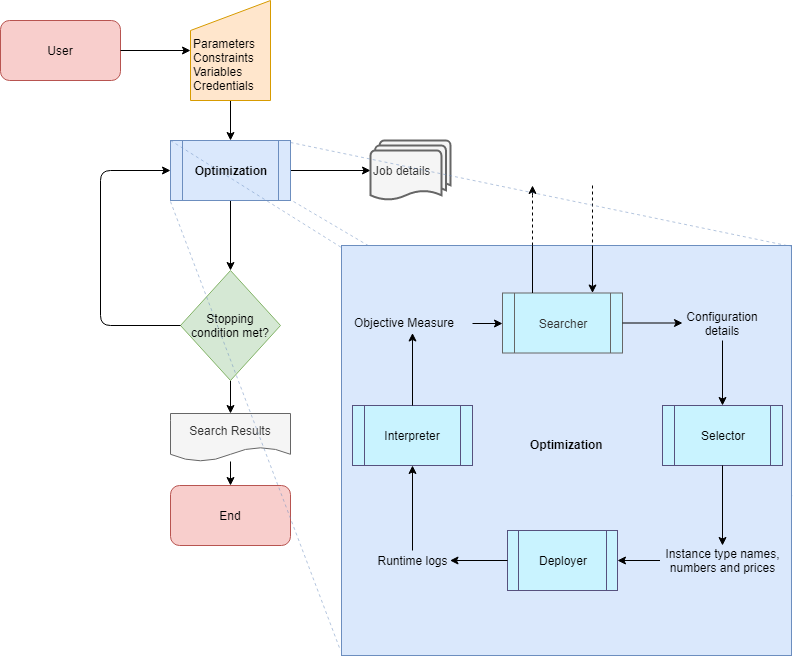

The diagram above was exported from draw.io. Its source (the exported page's mxGraphModel, read from the mxfile embedded in the PNG):
<mxGraphModel dx="1017" dy="689" grid="1" gridSize="10" guides="1" tooltips="1" connect="1" arrows="1" fold="1" page="1" pageScale="1" pageWidth="850" pageHeight="1100" math="0" shadow="0">
  <root>
    <mxCell id="0" />
    <mxCell id="1" parent="0" />
    <mxCell id="hBZUknFs4ByccaM-UooK-4" value="" style="endArrow=none;dashed=1;html=1;exitX=1.025;exitY=1.017;exitDx=0;exitDy=0;exitPerimeter=0;opacity=50;fillColor=#dae8fc;strokeColor=#6c8ebf;entryX=1.002;entryY=0.61;entryDx=0;entryDy=0;entryPerimeter=0;" parent="1" source="FQan-gLoniehG0M8sVNl-8" target="FQan-gLoniehG0M8sVNl-70" edge="1">
      <mxGeometry width="50" height="50" relative="1" as="geometry">
        <mxPoint x="40" y="780" as="sourcePoint" />
        <mxPoint x="820" y="700" as="targetPoint" />
      </mxGeometry>
    </mxCell>
    <mxCell id="FQan-gLoniehG0M8sVNl-1" value="User" style="rounded=1;whiteSpace=wrap;html=1;align=center;fillColor=#f8cecc;strokeColor=#b85450;" parent="1" vertex="1">
      <mxGeometry x="40" y="70" width="120" height="60" as="geometry" />
    </mxCell>
    <mxCell id="FQan-gLoniehG0M8sVNl-4" value="" style="endArrow=classic;html=1;exitX=1;exitY=0.5;exitDx=0;exitDy=0;entryX=0;entryY=0.5;entryDx=0;entryDy=0;" parent="1" source="FQan-gLoniehG0M8sVNl-1" target="FQan-gLoniehG0M8sVNl-9" edge="1">
      <mxGeometry width="50" height="50" relative="1" as="geometry">
        <mxPoint x="460" y="180" as="sourcePoint" />
        <mxPoint x="214" y="110" as="targetPoint" />
      </mxGeometry>
    </mxCell>
    <mxCell id="FQan-gLoniehG0M8sVNl-7" value="" style="endArrow=classic;html=1;exitX=0.5;exitY=1;exitDx=0;exitDy=0;" parent="1" source="FQan-gLoniehG0M8sVNl-9" edge="1">
      <mxGeometry width="50" height="50" relative="1" as="geometry">
        <mxPoint x="270" y="140" as="sourcePoint" />
        <mxPoint x="270" y="190" as="targetPoint" />
      </mxGeometry>
    </mxCell>
    <mxCell id="FQan-gLoniehG0M8sVNl-38" style="edgeStyle=orthogonalEdgeStyle;rounded=0;orthogonalLoop=1;jettySize=auto;html=1;" parent="1" source="FQan-gLoniehG0M8sVNl-8" target="FQan-gLoniehG0M8sVNl-12" edge="1">
      <mxGeometry relative="1" as="geometry" />
    </mxCell>
    <mxCell id="FQan-gLoniehG0M8sVNl-47" style="edgeStyle=orthogonalEdgeStyle;rounded=0;orthogonalLoop=1;jettySize=auto;html=1;entryX=0;entryY=0.5;entryDx=0;entryDy=0;entryPerimeter=0;" parent="1" source="FQan-gLoniehG0M8sVNl-8" target="FQan-gLoniehG0M8sVNl-45" edge="1">
      <mxGeometry relative="1" as="geometry" />
    </mxCell>
    <mxCell id="FQan-gLoniehG0M8sVNl-8" value="&lt;b&gt;Optimization&lt;/b&gt;" style="shape=process;whiteSpace=wrap;html=1;backgroundOutline=1;fillColor=#dae8fc;strokeColor=#6c8ebf;" parent="1" vertex="1">
      <mxGeometry x="210" y="190" width="120" height="60" as="geometry" />
    </mxCell>
    <mxCell id="FQan-gLoniehG0M8sVNl-9" value="&lt;span&gt;&lt;br&gt;&lt;br&gt;Parameters&lt;/span&gt;&lt;br&gt;&lt;span&gt;Constraints&lt;/span&gt;&lt;br&gt;&lt;span&gt;Variables&lt;/span&gt;&lt;br&gt;&lt;span&gt;Credentials&lt;/span&gt;" style="shape=manualInput;whiteSpace=wrap;html=1;align=left;horizontal=1;fillColor=#ffe6cc;strokeColor=#d79b00;" parent="1" vertex="1">
      <mxGeometry x="230" y="50" width="80" height="100" as="geometry" />
    </mxCell>
    <mxCell id="FQan-gLoniehG0M8sVNl-49" style="edgeStyle=orthogonalEdgeStyle;rounded=0;orthogonalLoop=1;jettySize=auto;html=1;" parent="1" source="FQan-gLoniehG0M8sVNl-12" target="FQan-gLoniehG0M8sVNl-48" edge="1">
      <mxGeometry relative="1" as="geometry" />
    </mxCell>
    <mxCell id="FQan-gLoniehG0M8sVNl-12" value="Stopping condition met?" style="rhombus;whiteSpace=wrap;html=1;fillColor=#d5e8d4;strokeColor=#82b366;" parent="1" vertex="1">
      <mxGeometry x="220" y="320" width="100" height="110" as="geometry" />
    </mxCell>
    <mxCell id="FQan-gLoniehG0M8sVNl-14" value="End" style="rounded=1;whiteSpace=wrap;html=1;fillColor=#f8cecc;strokeColor=#b85450;" parent="1" vertex="1">
      <mxGeometry x="210" y="535" width="120" height="60" as="geometry" />
    </mxCell>
    <mxCell id="FQan-gLoniehG0M8sVNl-16" value="" style="edgeStyle=elbowEdgeStyle;elbow=horizontal;endArrow=classic;html=1;exitX=0;exitY=0.5;exitDx=0;exitDy=0;entryX=0;entryY=0.5;entryDx=0;entryDy=0;" parent="1" source="FQan-gLoniehG0M8sVNl-12" target="FQan-gLoniehG0M8sVNl-8" edge="1">
      <mxGeometry width="50" height="50" relative="1" as="geometry">
        <mxPoint x="40" y="630" as="sourcePoint" />
        <mxPoint x="100" y="230" as="targetPoint" />
        <Array as="points">
          <mxPoint x="140" y="300" />
        </Array>
      </mxGeometry>
    </mxCell>
    <mxCell id="FQan-gLoniehG0M8sVNl-45" value="Job details" style="strokeWidth=2;html=1;shape=mxgraph.flowchart.multi-document;whiteSpace=wrap;fillColor=#f5f5f5;strokeColor=#666666;fontColor=#333333;align=left;" parent="1" vertex="1">
      <mxGeometry x="410" y="190" width="80" height="60" as="geometry" />
    </mxCell>
    <mxCell id="FQan-gLoniehG0M8sVNl-50" style="edgeStyle=orthogonalEdgeStyle;rounded=0;orthogonalLoop=1;jettySize=auto;html=1;" parent="1" source="FQan-gLoniehG0M8sVNl-48" target="FQan-gLoniehG0M8sVNl-14" edge="1">
      <mxGeometry relative="1" as="geometry" />
    </mxCell>
    <mxCell id="FQan-gLoniehG0M8sVNl-48" value="Search Results" style="shape=document;whiteSpace=wrap;html=1;boundedLbl=1;fillColor=#f5f5f5;strokeColor=#666666;fontColor=#333333;" parent="1" vertex="1">
      <mxGeometry x="210" y="463" width="120" height="48" as="geometry" />
    </mxCell>
    <mxCell id="FQan-gLoniehG0M8sVNl-71" value="" style="group" parent="1" vertex="1" connectable="0">
      <mxGeometry x="381" y="235" width="450" height="470" as="geometry" />
    </mxCell>
    <mxCell id="FQan-gLoniehG0M8sVNl-70" value="" style="rounded=0;whiteSpace=wrap;html=1;fillColor=#dae8fc;strokeColor=#6c8ebf;" parent="FQan-gLoniehG0M8sVNl-71" vertex="1">
      <mxGeometry y="60" width="450" height="410" as="geometry" />
    </mxCell>
    <mxCell id="FQan-gLoniehG0M8sVNl-19" value="Selector" style="shape=process;whiteSpace=wrap;html=1;backgroundOutline=1;fillColor=#C9F3FF;strokeColor=#56517e;" parent="FQan-gLoniehG0M8sVNl-71" vertex="1">
      <mxGeometry x="321" y="220" width="120" height="60" as="geometry" />
    </mxCell>
    <mxCell id="FQan-gLoniehG0M8sVNl-20" value="Deployer" style="shape=process;whiteSpace=wrap;html=1;backgroundOutline=1;fillColor=#C9F3FF;strokeColor=#56517e;" parent="FQan-gLoniehG0M8sVNl-71" vertex="1">
      <mxGeometry x="166" y="345" width="110" height="60" as="geometry" />
    </mxCell>
    <mxCell id="FQan-gLoniehG0M8sVNl-21" value="Interpreter" style="shape=process;whiteSpace=wrap;html=1;backgroundOutline=1;fillColor=#C9F3FF;strokeColor=#56517e;" parent="FQan-gLoniehG0M8sVNl-71" vertex="1">
      <mxGeometry x="11" y="220" width="120" height="60" as="geometry" />
    </mxCell>
    <mxCell id="FQan-gLoniehG0M8sVNl-42" style="edgeStyle=orthogonalEdgeStyle;rounded=0;orthogonalLoop=1;jettySize=auto;html=1;entryX=1;entryY=0.5;entryDx=0;entryDy=0;" parent="FQan-gLoniehG0M8sVNl-71" source="FQan-gLoniehG0M8sVNl-30" target="FQan-gLoniehG0M8sVNl-20" edge="1">
      <mxGeometry relative="1" as="geometry" />
    </mxCell>
    <mxCell id="FQan-gLoniehG0M8sVNl-30" value="Instance type names, numbers and prices" style="text;html=1;strokeColor=none;fillColor=none;align=center;verticalAlign=middle;whiteSpace=wrap;rounded=0;" parent="FQan-gLoniehG0M8sVNl-71" vertex="1">
      <mxGeometry x="318.5" y="360" width="125" height="30" as="geometry" />
    </mxCell>
    <mxCell id="FQan-gLoniehG0M8sVNl-43" style="edgeStyle=orthogonalEdgeStyle;rounded=0;orthogonalLoop=1;jettySize=auto;html=1;entryX=0.5;entryY=0;entryDx=0;entryDy=0;" parent="FQan-gLoniehG0M8sVNl-71" source="FQan-gLoniehG0M8sVNl-19" target="FQan-gLoniehG0M8sVNl-30" edge="1">
      <mxGeometry relative="1" as="geometry" />
    </mxCell>
    <mxCell id="FQan-gLoniehG0M8sVNl-36" style="edgeStyle=orthogonalEdgeStyle;rounded=0;orthogonalLoop=1;jettySize=auto;html=1;" parent="FQan-gLoniehG0M8sVNl-71" source="FQan-gLoniehG0M8sVNl-35" target="FQan-gLoniehG0M8sVNl-21" edge="1">
      <mxGeometry relative="1" as="geometry" />
    </mxCell>
    <mxCell id="FQan-gLoniehG0M8sVNl-35" value="Runtime logs" style="text;html=1;strokeColor=none;fillColor=none;align=center;verticalAlign=middle;whiteSpace=wrap;rounded=0;" parent="FQan-gLoniehG0M8sVNl-71" vertex="1">
      <mxGeometry x="33.5" y="365" width="75" height="20" as="geometry" />
    </mxCell>
    <mxCell id="FQan-gLoniehG0M8sVNl-37" style="edgeStyle=orthogonalEdgeStyle;rounded=0;orthogonalLoop=1;jettySize=auto;html=1;" parent="FQan-gLoniehG0M8sVNl-71" source="FQan-gLoniehG0M8sVNl-20" target="FQan-gLoniehG0M8sVNl-35" edge="1">
      <mxGeometry relative="1" as="geometry" />
    </mxCell>
    <mxCell id="FQan-gLoniehG0M8sVNl-41" value="Searcher" style="shape=process;whiteSpace=wrap;html=1;backgroundOutline=1;fillColor=#C9F3FF;strokeColor=#666666;fontColor=#333333;" parent="FQan-gLoniehG0M8sVNl-71" vertex="1">
      <mxGeometry x="161" y="107.5" width="120" height="60" as="geometry" />
    </mxCell>
    <mxCell id="FQan-gLoniehG0M8sVNl-44" value="Optimization" style="text;html=1;resizable=0;points=[];autosize=1;align=center;verticalAlign=top;spacingTop=-4;fontStyle=1" parent="FQan-gLoniehG0M8sVNl-71" vertex="1">
      <mxGeometry x="185" y="250" width="80" height="20" as="geometry" />
    </mxCell>
    <mxCell id="FQan-gLoniehG0M8sVNl-53" value="" style="endArrow=classic;html=1;entryX=0.75;entryY=0;entryDx=0;entryDy=0;" parent="FQan-gLoniehG0M8sVNl-71" target="FQan-gLoniehG0M8sVNl-41" edge="1">
      <mxGeometry width="50" height="50" relative="1" as="geometry">
        <mxPoint x="251" y="60" as="sourcePoint" />
        <mxPoint x="271" as="targetPoint" />
      </mxGeometry>
    </mxCell>
    <mxCell id="FQan-gLoniehG0M8sVNl-54" value="" style="endArrow=none;dashed=1;html=1;" parent="FQan-gLoniehG0M8sVNl-71" edge="1">
      <mxGeometry width="50" height="50" relative="1" as="geometry">
        <mxPoint x="251" as="sourcePoint" />
        <mxPoint x="251" y="60" as="targetPoint" />
      </mxGeometry>
    </mxCell>
    <mxCell id="FQan-gLoniehG0M8sVNl-58" value="" style="endArrow=none;html=1;exitX=0.25;exitY=0;exitDx=0;exitDy=0;" parent="FQan-gLoniehG0M8sVNl-71" source="FQan-gLoniehG0M8sVNl-41" edge="1">
      <mxGeometry width="50" height="50" relative="1" as="geometry">
        <mxPoint x="-339" y="490" as="sourcePoint" />
        <mxPoint x="191" y="60" as="targetPoint" />
      </mxGeometry>
    </mxCell>
    <mxCell id="FQan-gLoniehG0M8sVNl-59" value="" style="endArrow=none;dashed=1;html=1;" parent="FQan-gLoniehG0M8sVNl-71" edge="1">
      <mxGeometry width="50" height="50" relative="1" as="geometry">
        <mxPoint x="191" y="60" as="sourcePoint" />
        <mxPoint x="191" y="10" as="targetPoint" />
      </mxGeometry>
    </mxCell>
    <mxCell id="FQan-gLoniehG0M8sVNl-60" value="" style="endArrow=classic;html=1;" parent="FQan-gLoniehG0M8sVNl-71" edge="1">
      <mxGeometry width="50" height="50" relative="1" as="geometry">
        <mxPoint x="191" y="10" as="sourcePoint" />
        <mxPoint x="191" as="targetPoint" />
      </mxGeometry>
    </mxCell>
    <mxCell id="FQan-gLoniehG0M8sVNl-64" style="edgeStyle=orthogonalEdgeStyle;rounded=0;orthogonalLoop=1;jettySize=auto;html=1;entryX=0.5;entryY=0;entryDx=0;entryDy=0;" parent="FQan-gLoniehG0M8sVNl-71" source="FQan-gLoniehG0M8sVNl-61" target="FQan-gLoniehG0M8sVNl-19" edge="1">
      <mxGeometry relative="1" as="geometry" />
    </mxCell>
    <mxCell id="FQan-gLoniehG0M8sVNl-61" value="Configuration details" style="text;html=1;strokeColor=none;fillColor=none;align=center;verticalAlign=middle;whiteSpace=wrap;rounded=0;" parent="FQan-gLoniehG0M8sVNl-71" vertex="1">
      <mxGeometry x="341" y="120" width="80" height="35" as="geometry" />
    </mxCell>
    <mxCell id="FQan-gLoniehG0M8sVNl-63" style="edgeStyle=orthogonalEdgeStyle;rounded=0;orthogonalLoop=1;jettySize=auto;html=1;" parent="FQan-gLoniehG0M8sVNl-71" source="FQan-gLoniehG0M8sVNl-41" target="FQan-gLoniehG0M8sVNl-61" edge="1">
      <mxGeometry relative="1" as="geometry" />
    </mxCell>
    <mxCell id="FQan-gLoniehG0M8sVNl-66" style="edgeStyle=orthogonalEdgeStyle;rounded=0;orthogonalLoop=1;jettySize=auto;html=1;" parent="FQan-gLoniehG0M8sVNl-71" source="FQan-gLoniehG0M8sVNl-65" target="FQan-gLoniehG0M8sVNl-41" edge="1">
      <mxGeometry relative="1" as="geometry" />
    </mxCell>
    <mxCell id="FQan-gLoniehG0M8sVNl-65" value="Objective Measure" style="text;html=1;resizable=0;points=[];autosize=1;align=left;verticalAlign=top;spacingTop=-4;" parent="FQan-gLoniehG0M8sVNl-71" vertex="1">
      <mxGeometry x="11" y="127.5" width="120" height="20" as="geometry" />
    </mxCell>
    <mxCell id="FQan-gLoniehG0M8sVNl-67" style="edgeStyle=orthogonalEdgeStyle;rounded=0;orthogonalLoop=1;jettySize=auto;html=1;" parent="FQan-gLoniehG0M8sVNl-71" source="FQan-gLoniehG0M8sVNl-21" target="FQan-gLoniehG0M8sVNl-65" edge="1">
      <mxGeometry relative="1" as="geometry" />
    </mxCell>
    <mxCell id="hBZUknFs4ByccaM-UooK-1" value="" style="endArrow=none;dashed=1;html=1;exitX=0;exitY=0;exitDx=0;exitDy=0;exitPerimeter=0;entryX=0;entryY=0.005;entryDx=0;entryDy=0;entryPerimeter=0;opacity=50;fillColor=#dae8fc;strokeColor=#6c8ebf;" parent="1" source="FQan-gLoniehG0M8sVNl-8" target="FQan-gLoniehG0M8sVNl-70" edge="1">
      <mxGeometry width="50" height="50" relative="1" as="geometry">
        <mxPoint x="40" y="780" as="sourcePoint" />
        <mxPoint x="90" y="730" as="targetPoint" />
      </mxGeometry>
    </mxCell>
    <mxCell id="hBZUknFs4ByccaM-UooK-2" value="" style="endArrow=none;dashed=1;html=1;exitX=1;exitY=0.033;exitDx=0;exitDy=0;exitPerimeter=0;entryX=0.998;entryY=0.002;entryDx=0;entryDy=0;entryPerimeter=0;opacity=50;fillColor=#dae8fc;strokeColor=#6c8ebf;" parent="1" source="FQan-gLoniehG0M8sVNl-8" target="FQan-gLoniehG0M8sVNl-70" edge="1">
      <mxGeometry width="50" height="50" relative="1" as="geometry">
        <mxPoint x="40" y="780" as="sourcePoint" />
        <mxPoint x="90" y="730" as="targetPoint" />
      </mxGeometry>
    </mxCell>
    <mxCell id="hBZUknFs4ByccaM-UooK-3" value="" style="endArrow=none;dashed=1;html=1;exitX=0;exitY=1.017;exitDx=0;exitDy=0;exitPerimeter=0;fillColor=#dae8fc;strokeColor=#6c8ebf;opacity=50;" parent="1" source="FQan-gLoniehG0M8sVNl-8" edge="1">
      <mxGeometry width="50" height="50" relative="1" as="geometry">
        <mxPoint x="40" y="780" as="sourcePoint" />
        <mxPoint x="380" y="700" as="targetPoint" />
      </mxGeometry>
    </mxCell>
  </root>
</mxGraphModel>